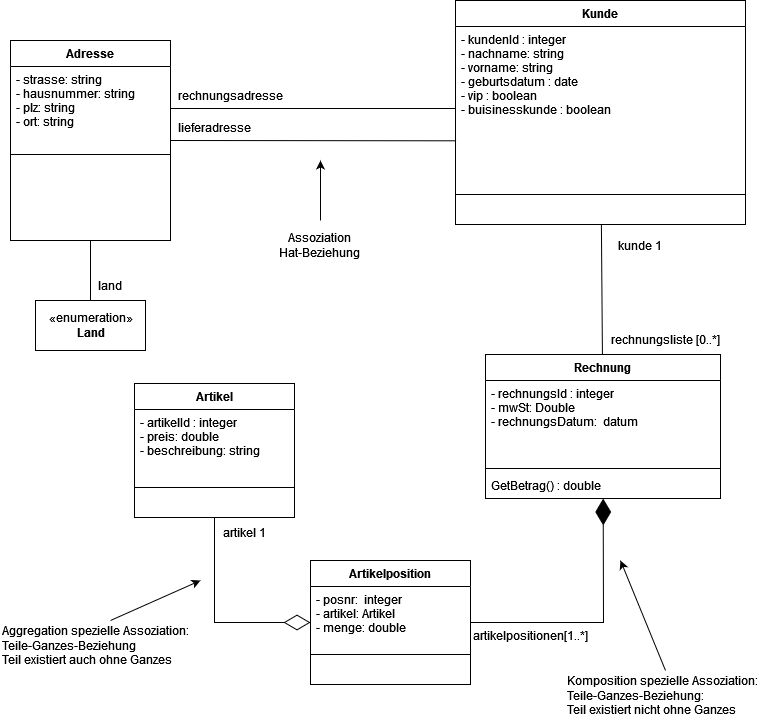

The diagram above was exported from draw.io. Its source (the exported page's mxGraphModel, read from the mxfile embedded in the PNG):
<mxGraphModel dx="1346" dy="914" grid="1" gridSize="10" guides="1" tooltips="1" connect="1" arrows="1" fold="1" page="1" pageScale="1" pageWidth="827" pageHeight="1169" math="0" shadow="0">
  <root>
    <mxCell id="0" />
    <mxCell id="1" parent="0" />
    <mxCell id="iZzE3LSsrkFBxAiHP267-1" value="Kunde" style="swimlane;fontStyle=1;align=center;verticalAlign=top;childLayout=stackLayout;horizontal=1;startSize=26;horizontalStack=0;resizeParent=1;resizeParentMax=0;resizeLast=0;collapsible=1;marginBottom=0;" vertex="1" parent="1">
      <mxGeometry x="505" y="120" width="290" height="224" as="geometry" />
    </mxCell>
    <mxCell id="iZzE3LSsrkFBxAiHP267-2" value="- kundenId : integer&#10;- nachname: string&#10;- vorname: string&#10;- geburtsdatum : date&#10;- vip : boolean&#10;- buisinesskunde : boolean&#10;" style="text;strokeColor=none;fillColor=none;align=left;verticalAlign=top;spacingLeft=4;spacingRight=4;overflow=hidden;rotatable=0;points=[[0,0.5],[1,0.5]];portConstraint=eastwest;" vertex="1" parent="iZzE3LSsrkFBxAiHP267-1">
      <mxGeometry y="26" width="290" height="164" as="geometry" />
    </mxCell>
    <mxCell id="iZzE3LSsrkFBxAiHP267-3" value="" style="line;strokeWidth=1;fillColor=none;align=left;verticalAlign=middle;spacingTop=-1;spacingLeft=3;spacingRight=3;rotatable=0;labelPosition=right;points=[];portConstraint=eastwest;" vertex="1" parent="iZzE3LSsrkFBxAiHP267-1">
      <mxGeometry y="190" width="290" height="8" as="geometry" />
    </mxCell>
    <mxCell id="iZzE3LSsrkFBxAiHP267-4" value=" " style="text;strokeColor=none;fillColor=none;align=left;verticalAlign=top;spacingLeft=4;spacingRight=4;overflow=hidden;rotatable=0;points=[[0,0.5],[1,0.5]];portConstraint=eastwest;" vertex="1" parent="iZzE3LSsrkFBxAiHP267-1">
      <mxGeometry y="198" width="290" height="26" as="geometry" />
    </mxCell>
    <mxCell id="iZzE3LSsrkFBxAiHP267-5" value="Adresse" style="swimlane;fontStyle=1;align=center;verticalAlign=top;childLayout=stackLayout;horizontal=1;startSize=26;horizontalStack=0;resizeParent=1;resizeParentMax=0;resizeLast=0;collapsible=1;marginBottom=0;" vertex="1" parent="1">
      <mxGeometry x="60" y="160" width="160" height="200" as="geometry" />
    </mxCell>
    <mxCell id="iZzE3LSsrkFBxAiHP267-6" value="- strasse: string&#10;- hausnummer: string &#10;- plz: string&#10;- ort: string&#10;" style="text;strokeColor=none;fillColor=none;align=left;verticalAlign=top;spacingLeft=4;spacingRight=4;overflow=hidden;rotatable=0;points=[[0,0.5],[1,0.5]];portConstraint=eastwest;" vertex="1" parent="iZzE3LSsrkFBxAiHP267-5">
      <mxGeometry y="26" width="160" height="84" as="geometry" />
    </mxCell>
    <mxCell id="iZzE3LSsrkFBxAiHP267-7" value="" style="line;strokeWidth=1;fillColor=none;align=left;verticalAlign=middle;spacingTop=-1;spacingLeft=3;spacingRight=3;rotatable=0;labelPosition=right;points=[];portConstraint=eastwest;" vertex="1" parent="iZzE3LSsrkFBxAiHP267-5">
      <mxGeometry y="110" width="160" height="8" as="geometry" />
    </mxCell>
    <mxCell id="iZzE3LSsrkFBxAiHP267-8" value=" " style="text;strokeColor=none;fillColor=none;align=left;verticalAlign=top;spacingLeft=4;spacingRight=4;overflow=hidden;rotatable=0;points=[[0,0.5],[1,0.5]];portConstraint=eastwest;" vertex="1" parent="iZzE3LSsrkFBxAiHP267-5">
      <mxGeometry y="118" width="160" height="82" as="geometry" />
    </mxCell>
    <mxCell id="iZzE3LSsrkFBxAiHP267-10" value="«enumeration»&lt;br&gt;&lt;b&gt;Land&lt;/b&gt;" style="html=1;" vertex="1" parent="1">
      <mxGeometry x="85" y="420" width="110" height="50" as="geometry" />
    </mxCell>
    <mxCell id="iZzE3LSsrkFBxAiHP267-12" value="" style="endArrow=none;html=1;rounded=0;" edge="1" parent="1" source="iZzE3LSsrkFBxAiHP267-6" target="iZzE3LSsrkFBxAiHP267-2">
      <mxGeometry width="50" height="50" relative="1" as="geometry">
        <mxPoint x="370" y="340" as="sourcePoint" />
        <mxPoint x="420" y="290" as="targetPoint" />
      </mxGeometry>
    </mxCell>
    <mxCell id="iZzE3LSsrkFBxAiHP267-13" value="rechnungsadresse" style="text;html=1;strokeColor=none;fillColor=none;align=center;verticalAlign=middle;whiteSpace=wrap;rounded=0;" vertex="1" parent="1">
      <mxGeometry x="250" y="200" width="60" height="30" as="geometry" />
    </mxCell>
    <mxCell id="iZzE3LSsrkFBxAiHP267-14" value="" style="endArrow=none;html=1;rounded=0;" edge="1" parent="1" source="iZzE3LSsrkFBxAiHP267-10" target="iZzE3LSsrkFBxAiHP267-5">
      <mxGeometry width="50" height="50" relative="1" as="geometry">
        <mxPoint x="370" y="340" as="sourcePoint" />
        <mxPoint x="170" y="340" as="targetPoint" />
      </mxGeometry>
    </mxCell>
    <mxCell id="iZzE3LSsrkFBxAiHP267-15" value="land" style="text;html=1;strokeColor=none;fillColor=none;align=center;verticalAlign=middle;whiteSpace=wrap;rounded=0;" vertex="1" parent="1">
      <mxGeometry x="130" y="390" width="60" height="30" as="geometry" />
    </mxCell>
    <mxCell id="iZzE3LSsrkFBxAiHP267-16" value="" style="endArrow=none;html=1;rounded=0;entryX=0.003;entryY=0.697;entryDx=0;entryDy=0;entryPerimeter=0;" edge="1" parent="1" target="iZzE3LSsrkFBxAiHP267-2">
      <mxGeometry width="50" height="50" relative="1" as="geometry">
        <mxPoint x="220" y="260" as="sourcePoint" />
        <mxPoint x="470" y="262" as="targetPoint" />
      </mxGeometry>
    </mxCell>
    <mxCell id="iZzE3LSsrkFBxAiHP267-18" value="lieferadresse" style="text;html=1;strokeColor=none;fillColor=none;align=center;verticalAlign=middle;whiteSpace=wrap;rounded=0;" vertex="1" parent="1">
      <mxGeometry x="234" y="232" width="60" height="30" as="geometry" />
    </mxCell>
    <mxCell id="iZzE3LSsrkFBxAiHP267-19" value="" style="endArrow=classic;html=1;rounded=0;" edge="1" parent="1">
      <mxGeometry width="50" height="50" relative="1" as="geometry">
        <mxPoint x="370" y="340" as="sourcePoint" />
        <mxPoint x="370" y="280" as="targetPoint" />
      </mxGeometry>
    </mxCell>
    <mxCell id="iZzE3LSsrkFBxAiHP267-20" value="&lt;div&gt;Assoziation&lt;/div&gt;&lt;div&gt;Hat-Beziehung&lt;br&gt;&lt;/div&gt;" style="text;html=1;strokeColor=none;fillColor=none;align=center;verticalAlign=middle;whiteSpace=wrap;rounded=0;" vertex="1" parent="1">
      <mxGeometry x="320" y="350" width="100" height="30" as="geometry" />
    </mxCell>
    <mxCell id="iZzE3LSsrkFBxAiHP267-21" value="Rechnung" style="swimlane;fontStyle=1;align=center;verticalAlign=top;childLayout=stackLayout;horizontal=1;startSize=26;horizontalStack=0;resizeParent=1;resizeParentMax=0;resizeLast=0;collapsible=1;marginBottom=0;" vertex="1" parent="1">
      <mxGeometry x="535" y="474" width="235" height="144" as="geometry" />
    </mxCell>
    <mxCell id="iZzE3LSsrkFBxAiHP267-22" value="- rechnungsId : integer&#10;- mwSt: Double&#10;- rechnungsDatum:  datum&#10;" style="text;strokeColor=none;fillColor=none;align=left;verticalAlign=top;spacingLeft=4;spacingRight=4;overflow=hidden;rotatable=0;points=[[0,0.5],[1,0.5]];portConstraint=eastwest;" vertex="1" parent="iZzE3LSsrkFBxAiHP267-21">
      <mxGeometry y="26" width="235" height="84" as="geometry" />
    </mxCell>
    <mxCell id="iZzE3LSsrkFBxAiHP267-23" value="" style="line;strokeWidth=1;fillColor=none;align=left;verticalAlign=middle;spacingTop=-1;spacingLeft=3;spacingRight=3;rotatable=0;labelPosition=right;points=[];portConstraint=eastwest;" vertex="1" parent="iZzE3LSsrkFBxAiHP267-21">
      <mxGeometry y="110" width="235" height="8" as="geometry" />
    </mxCell>
    <mxCell id="iZzE3LSsrkFBxAiHP267-24" value="GetBetrag() : double" style="text;strokeColor=none;fillColor=none;align=left;verticalAlign=top;spacingLeft=4;spacingRight=4;overflow=hidden;rotatable=0;points=[[0,0.5],[1,0.5]];portConstraint=eastwest;" vertex="1" parent="iZzE3LSsrkFBxAiHP267-21">
      <mxGeometry y="118" width="235" height="26" as="geometry" />
    </mxCell>
    <mxCell id="iZzE3LSsrkFBxAiHP267-25" value="Artikel" style="swimlane;fontStyle=1;align=center;verticalAlign=top;childLayout=stackLayout;horizontal=1;startSize=26;horizontalStack=0;resizeParent=1;resizeParentMax=0;resizeLast=0;collapsible=1;marginBottom=0;" vertex="1" parent="1">
      <mxGeometry x="184" y="503" width="160" height="134" as="geometry" />
    </mxCell>
    <mxCell id="iZzE3LSsrkFBxAiHP267-26" value="- artikelId : integer&#10;- preis: double&#10;- beschreibung: string&#10;" style="text;strokeColor=none;fillColor=none;align=left;verticalAlign=top;spacingLeft=4;spacingRight=4;overflow=hidden;rotatable=0;points=[[0,0.5],[1,0.5]];portConstraint=eastwest;" vertex="1" parent="iZzE3LSsrkFBxAiHP267-25">
      <mxGeometry y="26" width="160" height="74" as="geometry" />
    </mxCell>
    <mxCell id="iZzE3LSsrkFBxAiHP267-27" value="" style="line;strokeWidth=1;fillColor=none;align=left;verticalAlign=middle;spacingTop=-1;spacingLeft=3;spacingRight=3;rotatable=0;labelPosition=right;points=[];portConstraint=eastwest;" vertex="1" parent="iZzE3LSsrkFBxAiHP267-25">
      <mxGeometry y="100" width="160" height="8" as="geometry" />
    </mxCell>
    <mxCell id="iZzE3LSsrkFBxAiHP267-28" value=" " style="text;strokeColor=none;fillColor=none;align=left;verticalAlign=top;spacingLeft=4;spacingRight=4;overflow=hidden;rotatable=0;points=[[0,0.5],[1,0.5]];portConstraint=eastwest;" vertex="1" parent="iZzE3LSsrkFBxAiHP267-25">
      <mxGeometry y="108" width="160" height="26" as="geometry" />
    </mxCell>
    <mxCell id="iZzE3LSsrkFBxAiHP267-30" value="artikel 1" style="text;html=1;strokeColor=none;fillColor=none;align=center;verticalAlign=middle;whiteSpace=wrap;rounded=0;" vertex="1" parent="1">
      <mxGeometry x="244" y="637" width="100" height="30" as="geometry" />
    </mxCell>
    <mxCell id="iZzE3LSsrkFBxAiHP267-31" value="" style="endArrow=none;html=1;rounded=0;" edge="1" parent="1" source="iZzE3LSsrkFBxAiHP267-21" target="iZzE3LSsrkFBxAiHP267-1">
      <mxGeometry width="50" height="50" relative="1" as="geometry">
        <mxPoint x="460" y="360" as="sourcePoint" />
        <mxPoint x="510" y="310" as="targetPoint" />
      </mxGeometry>
    </mxCell>
    <mxCell id="iZzE3LSsrkFBxAiHP267-32" value="kunde 1" style="text;html=1;strokeColor=none;fillColor=none;align=center;verticalAlign=middle;whiteSpace=wrap;rounded=0;" vertex="1" parent="1">
      <mxGeometry x="660" y="350" width="60" height="30" as="geometry" />
    </mxCell>
    <mxCell id="iZzE3LSsrkFBxAiHP267-33" value="Artikelposition" style="swimlane;fontStyle=1;align=center;verticalAlign=top;childLayout=stackLayout;horizontal=1;startSize=26;horizontalStack=0;resizeParent=1;resizeParentMax=0;resizeLast=0;collapsible=1;marginBottom=0;" vertex="1" parent="1">
      <mxGeometry x="360" y="680" width="160" height="124" as="geometry" />
    </mxCell>
    <mxCell id="iZzE3LSsrkFBxAiHP267-34" value="- posnr:  integer&#10;- artikel: Artikel&#10;- menge: double&#10;" style="text;strokeColor=none;fillColor=none;align=left;verticalAlign=top;spacingLeft=4;spacingRight=4;overflow=hidden;rotatable=0;points=[[0,0.5],[1,0.5]];portConstraint=eastwest;" vertex="1" parent="iZzE3LSsrkFBxAiHP267-33">
      <mxGeometry y="26" width="160" height="64" as="geometry" />
    </mxCell>
    <mxCell id="iZzE3LSsrkFBxAiHP267-35" value="" style="line;strokeWidth=1;fillColor=none;align=left;verticalAlign=middle;spacingTop=-1;spacingLeft=3;spacingRight=3;rotatable=0;labelPosition=right;points=[];portConstraint=eastwest;" vertex="1" parent="iZzE3LSsrkFBxAiHP267-33">
      <mxGeometry y="90" width="160" height="8" as="geometry" />
    </mxCell>
    <mxCell id="iZzE3LSsrkFBxAiHP267-36" value=" " style="text;strokeColor=none;fillColor=none;align=left;verticalAlign=top;spacingLeft=4;spacingRight=4;overflow=hidden;rotatable=0;points=[[0,0.5],[1,0.5]];portConstraint=eastwest;" vertex="1" parent="iZzE3LSsrkFBxAiHP267-33">
      <mxGeometry y="98" width="160" height="26" as="geometry" />
    </mxCell>
    <mxCell id="iZzE3LSsrkFBxAiHP267-39" value="artikelpositionen[1..*]" style="text;html=1;strokeColor=none;fillColor=none;align=center;verticalAlign=middle;whiteSpace=wrap;rounded=0;" vertex="1" parent="1">
      <mxGeometry x="550" y="740" width="60" height="30" as="geometry" />
    </mxCell>
    <mxCell id="iZzE3LSsrkFBxAiHP267-41" value="rechnungsliste [0..*]" style="text;html=1;strokeColor=none;fillColor=none;align=center;verticalAlign=middle;whiteSpace=wrap;rounded=0;" vertex="1" parent="1">
      <mxGeometry x="650" y="444" width="130" height="30" as="geometry" />
    </mxCell>
    <mxCell id="iZzE3LSsrkFBxAiHP267-42" value="" style="endArrow=diamondThin;endFill=0;endSize=24;html=1;rounded=0;" edge="1" parent="1" source="iZzE3LSsrkFBxAiHP267-25" target="iZzE3LSsrkFBxAiHP267-33">
      <mxGeometry width="160" relative="1" as="geometry">
        <mxPoint x="84" y="780" as="sourcePoint" />
        <mxPoint x="244" y="780" as="targetPoint" />
        <Array as="points">
          <mxPoint x="264" y="742" />
        </Array>
      </mxGeometry>
    </mxCell>
    <mxCell id="iZzE3LSsrkFBxAiHP267-43" value="" style="endArrow=diamondThin;endFill=1;endSize=24;html=1;rounded=0;" edge="1" parent="1" source="iZzE3LSsrkFBxAiHP267-33" target="iZzE3LSsrkFBxAiHP267-21">
      <mxGeometry width="160" relative="1" as="geometry">
        <mxPoint x="360" y="460" as="sourcePoint" />
        <mxPoint x="520" y="460" as="targetPoint" />
        <Array as="points">
          <mxPoint x="653" y="742" />
        </Array>
      </mxGeometry>
    </mxCell>
    <mxCell id="iZzE3LSsrkFBxAiHP267-44" value="" style="endArrow=classic;html=1;rounded=0;exitX=0.5;exitY=0;exitDx=0;exitDy=0;" edge="1" parent="1" source="iZzE3LSsrkFBxAiHP267-46">
      <mxGeometry width="50" height="50" relative="1" as="geometry">
        <mxPoint x="200" y="750" as="sourcePoint" />
        <mxPoint x="250" y="700" as="targetPoint" />
      </mxGeometry>
    </mxCell>
    <mxCell id="iZzE3LSsrkFBxAiHP267-46" value="&lt;div align=&quot;left&quot;&gt;Aggregation spezielle Assoziation:&lt;/div&gt;&lt;div align=&quot;left&quot;&gt;Teile-Ganzes-Beziehung&lt;br&gt;&lt;/div&gt;&lt;div align=&quot;left&quot;&gt;Teil existiert auch ohne Ganzes&lt;br&gt;&lt;/div&gt;" style="text;html=1;strokeColor=none;fillColor=none;align=left;verticalAlign=middle;whiteSpace=wrap;rounded=0;" vertex="1" parent="1">
      <mxGeometry x="50" y="740" width="220" height="50" as="geometry" />
    </mxCell>
    <mxCell id="iZzE3LSsrkFBxAiHP267-47" value="&lt;div align=&quot;left&quot;&gt;Komposition spezielle Assoziation:&lt;/div&gt;&lt;div align=&quot;left&quot;&gt;Teile-Ganzes-Beziehung:&lt;/div&gt;&lt;div align=&quot;left&quot;&gt;Teil existiert nicht ohne Ganzes&lt;br&gt;&lt;/div&gt;" style="text;html=1;strokeColor=none;fillColor=none;align=left;verticalAlign=middle;whiteSpace=wrap;rounded=0;" vertex="1" parent="1">
      <mxGeometry x="615" y="790" width="200" height="50" as="geometry" />
    </mxCell>
    <mxCell id="iZzE3LSsrkFBxAiHP267-48" value="" style="endArrow=classic;html=1;rounded=0;exitX=0.5;exitY=0;exitDx=0;exitDy=0;" edge="1" parent="1" source="iZzE3LSsrkFBxAiHP267-47">
      <mxGeometry width="50" height="50" relative="1" as="geometry">
        <mxPoint x="420" y="480" as="sourcePoint" />
        <mxPoint x="670" y="680" as="targetPoint" />
      </mxGeometry>
    </mxCell>
  </root>
</mxGraphModel>